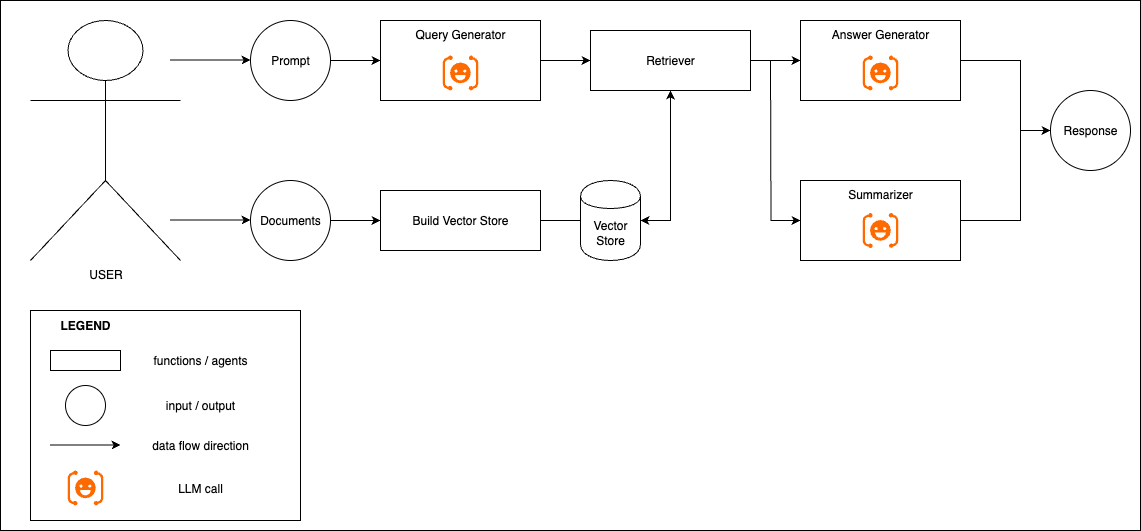

The diagram above was exported from draw.io. Its source (the exported page's mxGraphModel, read from the mxfile embedded in the PNG):
<mxGraphModel dx="1447" dy="1059" grid="1" gridSize="10" guides="1" tooltips="1" connect="1" arrows="1" fold="1" page="1" pageScale="1" pageWidth="1700" pageHeight="1100" math="0" shadow="0">
  <root>
    <mxCell id="0" />
    <mxCell id="1" parent="0" />
    <mxCell id="2dfoSHhv0h4ub006pkWC-53" value="" style="rounded=0;whiteSpace=wrap;html=1;" vertex="1" parent="1">
      <mxGeometry x="160" y="340" width="1140" height="530" as="geometry" />
    </mxCell>
    <mxCell id="2dfoSHhv0h4ub006pkWC-1" value="USER" style="shape=umlActor;verticalLabelPosition=bottom;verticalAlign=top;html=1;outlineConnect=0;" vertex="1" parent="1">
      <mxGeometry x="190" y="360" width="150" height="240" as="geometry" />
    </mxCell>
    <mxCell id="2dfoSHhv0h4ub006pkWC-5" value="" style="endArrow=classic;html=1;rounded=0;" edge="1" parent="1">
      <mxGeometry width="50" height="50" relative="1" as="geometry">
        <mxPoint x="330" y="399.5" as="sourcePoint" />
        <mxPoint x="410" y="399.5" as="targetPoint" />
      </mxGeometry>
    </mxCell>
    <mxCell id="2dfoSHhv0h4ub006pkWC-6" value="" style="endArrow=classic;html=1;rounded=0;" edge="1" parent="1">
      <mxGeometry width="50" height="50" relative="1" as="geometry">
        <mxPoint x="330" y="559.5" as="sourcePoint" />
        <mxPoint x="410" y="559.5" as="targetPoint" />
      </mxGeometry>
    </mxCell>
    <mxCell id="2dfoSHhv0h4ub006pkWC-15" value="" style="edgeStyle=orthogonalEdgeStyle;rounded=0;orthogonalLoop=1;jettySize=auto;html=1;" edge="1" parent="1" source="2dfoSHhv0h4ub006pkWC-7" target="2dfoSHhv0h4ub006pkWC-14">
      <mxGeometry relative="1" as="geometry" />
    </mxCell>
    <mxCell id="2dfoSHhv0h4ub006pkWC-7" value="Prompt" style="ellipse;whiteSpace=wrap;html=1;aspect=fixed;" vertex="1" parent="1">
      <mxGeometry x="410" y="360" width="80" height="80" as="geometry" />
    </mxCell>
    <mxCell id="2dfoSHhv0h4ub006pkWC-9" style="edgeStyle=orthogonalEdgeStyle;rounded=0;orthogonalLoop=1;jettySize=auto;html=1;exitX=1;exitY=0.5;exitDx=0;exitDy=0;" edge="1" parent="1" source="2dfoSHhv0h4ub006pkWC-8" target="2dfoSHhv0h4ub006pkWC-10">
      <mxGeometry relative="1" as="geometry">
        <mxPoint x="520" y="560" as="targetPoint" />
      </mxGeometry>
    </mxCell>
    <mxCell id="2dfoSHhv0h4ub006pkWC-8" value="Documents" style="ellipse;whiteSpace=wrap;html=1;aspect=fixed;" vertex="1" parent="1">
      <mxGeometry x="410" y="520" width="80" height="80" as="geometry" />
    </mxCell>
    <mxCell id="2dfoSHhv0h4ub006pkWC-12" value="" style="edgeStyle=orthogonalEdgeStyle;rounded=0;orthogonalLoop=1;jettySize=auto;html=1;" edge="1" parent="1" source="2dfoSHhv0h4ub006pkWC-10">
      <mxGeometry relative="1" as="geometry">
        <mxPoint x="760" y="560" as="targetPoint" />
      </mxGeometry>
    </mxCell>
    <mxCell id="2dfoSHhv0h4ub006pkWC-10" value="Build Vector Store" style="rounded=0;whiteSpace=wrap;html=1;" vertex="1" parent="1">
      <mxGeometry x="540" y="530" width="160" height="60" as="geometry" />
    </mxCell>
    <mxCell id="2dfoSHhv0h4ub006pkWC-19" style="edgeStyle=orthogonalEdgeStyle;rounded=0;orthogonalLoop=1;jettySize=auto;html=1;exitX=1;exitY=0.5;exitDx=0;exitDy=0;entryX=0.5;entryY=1;entryDx=0;entryDy=0;startArrow=classic;startFill=1;" edge="1" parent="1" source="2dfoSHhv0h4ub006pkWC-50" target="2dfoSHhv0h4ub006pkWC-17">
      <mxGeometry relative="1" as="geometry">
        <mxPoint x="840" y="560" as="sourcePoint" />
      </mxGeometry>
    </mxCell>
    <mxCell id="2dfoSHhv0h4ub006pkWC-18" value="" style="edgeStyle=orthogonalEdgeStyle;rounded=0;orthogonalLoop=1;jettySize=auto;html=1;" edge="1" parent="1" source="2dfoSHhv0h4ub006pkWC-14" target="2dfoSHhv0h4ub006pkWC-17">
      <mxGeometry relative="1" as="geometry" />
    </mxCell>
    <mxCell id="2dfoSHhv0h4ub006pkWC-21" value="" style="edgeStyle=orthogonalEdgeStyle;rounded=0;orthogonalLoop=1;jettySize=auto;html=1;" edge="1" parent="1" source="2dfoSHhv0h4ub006pkWC-17" target="2dfoSHhv0h4ub006pkWC-20">
      <mxGeometry relative="1" as="geometry" />
    </mxCell>
    <mxCell id="2dfoSHhv0h4ub006pkWC-22" value="" style="edgeStyle=orthogonalEdgeStyle;rounded=0;orthogonalLoop=1;jettySize=auto;html=1;" edge="1" parent="1" source="2dfoSHhv0h4ub006pkWC-17" target="2dfoSHhv0h4ub006pkWC-20">
      <mxGeometry relative="1" as="geometry">
        <Array as="points">
          <mxPoint x="1000" y="400" />
          <mxPoint x="1000" y="400" />
        </Array>
      </mxGeometry>
    </mxCell>
    <mxCell id="2dfoSHhv0h4ub006pkWC-17" value="Retriever" style="whiteSpace=wrap;html=1;" vertex="1" parent="1">
      <mxGeometry x="750" y="370" width="160" height="60" as="geometry" />
    </mxCell>
    <mxCell id="2dfoSHhv0h4ub006pkWC-26" value="" style="edgeStyle=orthogonalEdgeStyle;rounded=0;orthogonalLoop=1;jettySize=auto;html=1;" edge="1" parent="1" source="2dfoSHhv0h4ub006pkWC-20" target="2dfoSHhv0h4ub006pkWC-25">
      <mxGeometry relative="1" as="geometry">
        <Array as="points">
          <mxPoint x="1180" y="400" />
          <mxPoint x="1180" y="470" />
        </Array>
      </mxGeometry>
    </mxCell>
    <mxCell id="2dfoSHhv0h4ub006pkWC-27" style="edgeStyle=orthogonalEdgeStyle;rounded=0;orthogonalLoop=1;jettySize=auto;html=1;exitX=1;exitY=0.5;exitDx=0;exitDy=0;endArrow=none;endFill=0;" edge="1" parent="1" source="2dfoSHhv0h4ub006pkWC-23">
      <mxGeometry relative="1" as="geometry">
        <mxPoint x="1180" y="470" as="targetPoint" />
        <Array as="points">
          <mxPoint x="1180" y="560" />
        </Array>
      </mxGeometry>
    </mxCell>
    <mxCell id="2dfoSHhv0h4ub006pkWC-25" value="Response" style="ellipse;whiteSpace=wrap;html=1;" vertex="1" parent="1">
      <mxGeometry x="1210" y="430" width="80" height="80" as="geometry" />
    </mxCell>
    <mxCell id="2dfoSHhv0h4ub006pkWC-45" value="" style="group" vertex="1" connectable="0" parent="1">
      <mxGeometry x="960" y="360" width="160" height="80" as="geometry" />
    </mxCell>
    <mxCell id="2dfoSHhv0h4ub006pkWC-20" value="Answer Generator" style="whiteSpace=wrap;html=1;verticalAlign=top;" vertex="1" parent="2dfoSHhv0h4ub006pkWC-45">
      <mxGeometry width="160" height="80" as="geometry" />
    </mxCell>
    <mxCell id="2dfoSHhv0h4ub006pkWC-43" value="" style="points=[];aspect=fixed;html=1;align=center;shadow=0;dashed=0;fillColor=#FF6A00;strokeColor=none;shape=mxgraph.alibaba_cloud.face_recognition;" vertex="1" parent="2dfoSHhv0h4ub006pkWC-45">
      <mxGeometry x="62.27999999999997" y="35" width="35.45" height="35" as="geometry" />
    </mxCell>
    <mxCell id="2dfoSHhv0h4ub006pkWC-46" value="" style="group" vertex="1" connectable="0" parent="1">
      <mxGeometry x="960" y="520" width="160" height="80" as="geometry" />
    </mxCell>
    <mxCell id="2dfoSHhv0h4ub006pkWC-52" style="edgeStyle=orthogonalEdgeStyle;rounded=0;orthogonalLoop=1;jettySize=auto;html=1;exitX=0;exitY=0.5;exitDx=0;exitDy=0;startArrow=classic;startFill=1;endArrow=none;endFill=0;" edge="1" parent="2dfoSHhv0h4ub006pkWC-46" source="2dfoSHhv0h4ub006pkWC-23">
      <mxGeometry relative="1" as="geometry">
        <mxPoint x="-30" y="-120" as="targetPoint" />
      </mxGeometry>
    </mxCell>
    <mxCell id="2dfoSHhv0h4ub006pkWC-23" value="Summarizer" style="whiteSpace=wrap;html=1;verticalAlign=top;" vertex="1" parent="2dfoSHhv0h4ub006pkWC-46">
      <mxGeometry width="160" height="80" as="geometry" />
    </mxCell>
    <mxCell id="2dfoSHhv0h4ub006pkWC-44" value="" style="points=[];aspect=fixed;html=1;align=center;shadow=0;dashed=0;fillColor=#FF6A00;strokeColor=none;shape=mxgraph.alibaba_cloud.face_recognition;direction=west;rotation=-180;" vertex="1" parent="2dfoSHhv0h4ub006pkWC-46">
      <mxGeometry x="62.27999999999997" y="32.5" width="35.45" height="35" as="geometry" />
    </mxCell>
    <mxCell id="2dfoSHhv0h4ub006pkWC-47" value="" style="group" vertex="1" connectable="0" parent="1">
      <mxGeometry x="540" y="360" width="160" height="80" as="geometry" />
    </mxCell>
    <mxCell id="2dfoSHhv0h4ub006pkWC-14" value="Query Generator" style="whiteSpace=wrap;html=1;verticalAlign=top;" vertex="1" parent="2dfoSHhv0h4ub006pkWC-47">
      <mxGeometry width="160" height="80" as="geometry" />
    </mxCell>
    <mxCell id="2dfoSHhv0h4ub006pkWC-41" value="" style="points=[];aspect=fixed;html=1;align=center;shadow=0;dashed=0;fillColor=#FF6A00;strokeColor=none;shape=mxgraph.alibaba_cloud.face_recognition;" vertex="1" parent="2dfoSHhv0h4ub006pkWC-47">
      <mxGeometry x="62.27999999999997" y="35" width="35.45" height="35" as="geometry" />
    </mxCell>
    <mxCell id="2dfoSHhv0h4ub006pkWC-50" value="Vector Store" style="shape=cylinder;whiteSpace=wrap;html=1;boundedLbl=1;backgroundOutline=1;" vertex="1" parent="1">
      <mxGeometry x="740" y="520" width="60" height="80" as="geometry" />
    </mxCell>
    <mxCell id="2dfoSHhv0h4ub006pkWC-51" value="" style="group" vertex="1" connectable="0" parent="1">
      <mxGeometry x="190" y="650" width="270" height="210" as="geometry" />
    </mxCell>
    <mxCell id="2dfoSHhv0h4ub006pkWC-31" value="" style="rounded=0;whiteSpace=wrap;html=1;" vertex="1" parent="2dfoSHhv0h4ub006pkWC-51">
      <mxGeometry width="270" height="210" as="geometry" />
    </mxCell>
    <mxCell id="2dfoSHhv0h4ub006pkWC-32" value="" style="rounded=0;whiteSpace=wrap;html=1;" vertex="1" parent="2dfoSHhv0h4ub006pkWC-51">
      <mxGeometry x="20" y="40" width="70" height="20" as="geometry" />
    </mxCell>
    <mxCell id="2dfoSHhv0h4ub006pkWC-34" value="" style="ellipse;whiteSpace=wrap;html=1;aspect=fixed;" vertex="1" parent="2dfoSHhv0h4ub006pkWC-51">
      <mxGeometry x="35" y="75" width="40" height="40" as="geometry" />
    </mxCell>
    <mxCell id="2dfoSHhv0h4ub006pkWC-35" value="functions / agents" style="text;html=1;align=center;verticalAlign=middle;whiteSpace=wrap;rounded=0;" vertex="1" parent="2dfoSHhv0h4ub006pkWC-51">
      <mxGeometry x="110" y="35" width="120" height="30" as="geometry" />
    </mxCell>
    <mxCell id="2dfoSHhv0h4ub006pkWC-36" value="input / output" style="text;html=1;align=center;verticalAlign=middle;whiteSpace=wrap;rounded=0;" vertex="1" parent="2dfoSHhv0h4ub006pkWC-51">
      <mxGeometry x="100" y="80" width="140" height="30" as="geometry" />
    </mxCell>
    <mxCell id="2dfoSHhv0h4ub006pkWC-37" value="&lt;b&gt;LEGEND&lt;/b&gt;" style="text;html=1;align=center;verticalAlign=middle;whiteSpace=wrap;rounded=0;" vertex="1" parent="2dfoSHhv0h4ub006pkWC-51">
      <mxGeometry x="25" width="60" height="30" as="geometry" />
    </mxCell>
    <mxCell id="2dfoSHhv0h4ub006pkWC-38" value="" style="endArrow=classic;html=1;rounded=0;" edge="1" parent="2dfoSHhv0h4ub006pkWC-51">
      <mxGeometry width="50" height="50" relative="1" as="geometry">
        <mxPoint x="20" y="134.5" as="sourcePoint" />
        <mxPoint x="90" y="134.5" as="targetPoint" />
      </mxGeometry>
    </mxCell>
    <mxCell id="2dfoSHhv0h4ub006pkWC-39" value="data flow direction" style="text;html=1;align=center;verticalAlign=middle;whiteSpace=wrap;rounded=0;" vertex="1" parent="2dfoSHhv0h4ub006pkWC-51">
      <mxGeometry x="120" y="120" width="100" height="30" as="geometry" />
    </mxCell>
    <mxCell id="2dfoSHhv0h4ub006pkWC-48" value="" style="points=[];aspect=fixed;html=1;align=center;shadow=0;dashed=0;fillColor=#FF6A00;strokeColor=none;shape=mxgraph.alibaba_cloud.face_recognition;direction=west;rotation=-180;" vertex="1" parent="2dfoSHhv0h4ub006pkWC-51">
      <mxGeometry x="37.2800000000002" y="160" width="35.45" height="35" as="geometry" />
    </mxCell>
    <mxCell id="2dfoSHhv0h4ub006pkWC-49" value="LLM call" style="text;html=1;align=center;verticalAlign=middle;whiteSpace=wrap;rounded=0;" vertex="1" parent="2dfoSHhv0h4ub006pkWC-51">
      <mxGeometry x="120" y="162.5" width="100" height="30" as="geometry" />
    </mxCell>
  </root>
</mxGraphModel>